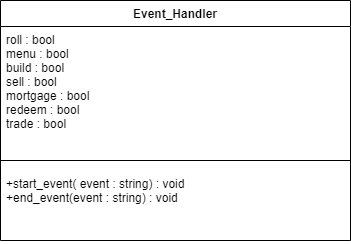

The diagram above was exported from draw.io. Its source (the exported page's mxGraphModel, read from the mxfile embedded in the PNG):
<mxGraphModel dx="1050" dy="491" grid="1" gridSize="10" guides="1" tooltips="1" connect="1" arrows="1" fold="1" page="1" pageScale="1" pageWidth="850" pageHeight="1100" math="0" shadow="0">
  <root>
    <mxCell id="0" />
    <mxCell id="1" parent="0" />
    <mxCell id="I9r0tRW41FcT2tH8Zoby-1" value="Event_Handler" style="swimlane;fontStyle=1;align=center;verticalAlign=top;childLayout=stackLayout;horizontal=1;startSize=26;horizontalStack=0;resizeParent=1;resizeParentMax=0;resizeLast=0;collapsible=1;marginBottom=0;" vertex="1" parent="1">
      <mxGeometry x="270" y="100" width="350" height="240" as="geometry" />
    </mxCell>
    <mxCell id="I9r0tRW41FcT2tH8Zoby-2" value="roll : bool&#10;menu : bool&#10;build : bool&#10;sell : bool&#10;mortgage : bool&#10;redeem : bool&#10;trade : bool&#10;&#10;&#10;&#10;" style="text;strokeColor=none;fillColor=none;align=left;verticalAlign=top;spacingLeft=4;spacingRight=4;overflow=hidden;rotatable=0;points=[[0,0.5],[1,0.5]];portConstraint=eastwest;" vertex="1" parent="I9r0tRW41FcT2tH8Zoby-1">
      <mxGeometry y="26" width="350" height="124" as="geometry" />
    </mxCell>
    <mxCell id="I9r0tRW41FcT2tH8Zoby-3" value="" style="line;strokeWidth=1;fillColor=none;align=left;verticalAlign=middle;spacingTop=-1;spacingLeft=3;spacingRight=3;rotatable=0;labelPosition=right;points=[];portConstraint=eastwest;strokeColor=inherit;" vertex="1" parent="I9r0tRW41FcT2tH8Zoby-1">
      <mxGeometry y="150" width="350" height="20" as="geometry" />
    </mxCell>
    <mxCell id="I9r0tRW41FcT2tH8Zoby-4" value="+start_event( event : string) : void&#10;+end_event(event : string) : void&#10;" style="text;strokeColor=none;fillColor=none;align=left;verticalAlign=top;spacingLeft=4;spacingRight=4;overflow=hidden;rotatable=0;points=[[0,0.5],[1,0.5]];portConstraint=eastwest;" vertex="1" parent="I9r0tRW41FcT2tH8Zoby-1">
      <mxGeometry y="170" width="350" height="70" as="geometry" />
    </mxCell>
  </root>
</mxGraphModel>